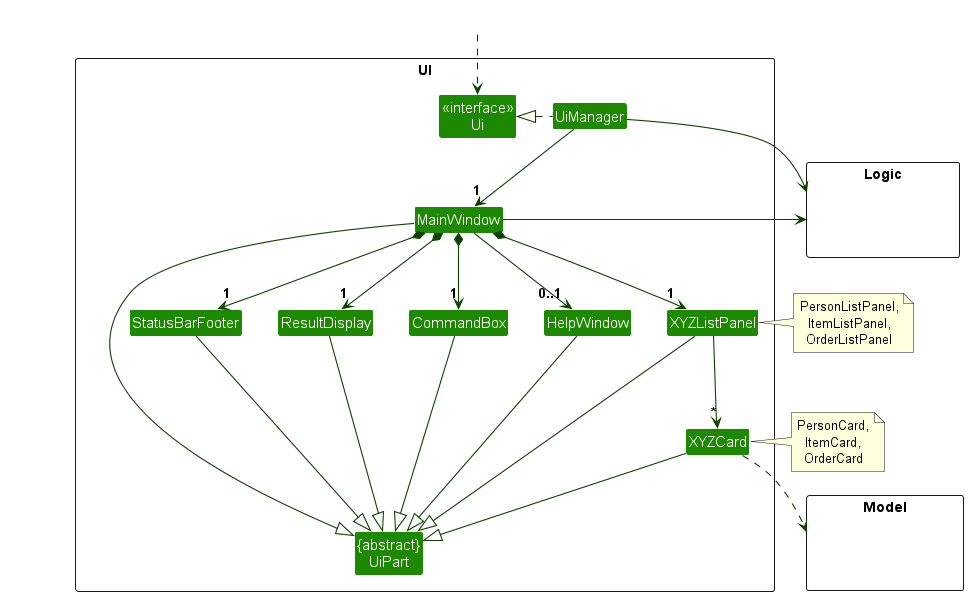

The diagram above was rendered by PlantUML. Its source (embedded in the PNG):
@startuml
!include style.puml
skinparam arrowThickness 1.1
skinparam arrowColor UI_COLOR_T4
skinparam classBackgroundColor UI_COLOR

package UI <<Rectangle>>{
Class "<<interface>>\nUi" as Ui
Class "{abstract}\nUiPart" as UiPart
Class UiManager
Class MainWindow
Class HelpWindow
Class ResultDisplay
Class XYZListPanel
Class XYZCard
Class StatusBarFooter
Class CommandBox
}

package Model <<Rectangle>> {
Class HiddenModel #FFFFFF
}

package Logic <<Rectangle>> {
Class HiddenLogic #FFFFFF
}

Class HiddenOutside #FFFFFF
HiddenOutside ..> Ui

UiManager .left.|> Ui
UiManager -down-> "1" MainWindow
MainWindow *-down->  "1" CommandBox
MainWindow *-down-> "1" ResultDisplay
MainWindow *-down-> "1" XYZListPanel
note right of XYZListPanel: PersonListPanel,\nItemListPanel,\nOrderListPanel
MainWindow *-down-> "1" StatusBarFooter
MainWindow --> "0..1" HelpWindow

XYZListPanel -down-> "*" XYZCard
note right of XYZCard: PersonCard,\nItemCard,\nOrderCard

MainWindow -left-|> UiPart

ResultDisplay --|> UiPart
CommandBox --|> UiPart
XYZListPanel --|> UiPart
XYZCard --|> UiPart
StatusBarFooter --|> UiPart
HelpWindow --|> UiPart

XYZCard ..> Model
UiManager -right-> Logic
MainWindow -left-> Logic

XYZListPanel -[hidden]left- HelpWindow
HelpWindow -[hidden]left- CommandBox
CommandBox -[hidden]left- ResultDisplay
ResultDisplay -[hidden]left- StatusBarFooter

MainWindow -[hidden]-|> UiPart
@enduml